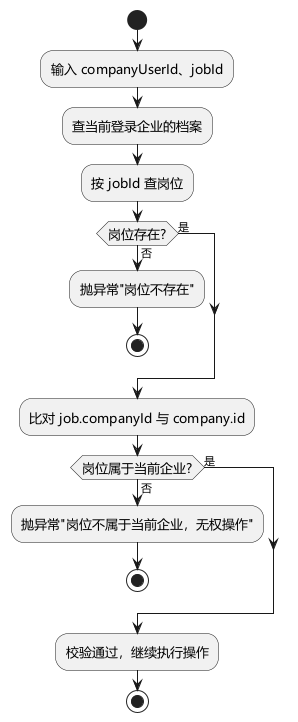

The diagram above was rendered by PlantUML. Its source (embedded in the PNG):
@startuml 岗位归属校验核心算法流程图
skinparam defaultFontName "Microsoft YaHei"
skinparam activityDiamondFontSize 13
skinparam activityFontSize 13
skinparam defaultTextAlignment center

start
:输入 companyUserId、jobId;
:查当前登录企业的档案;
:按 jobId 查岗位;
if (岗位存在?) then (否)
  :抛异常"岗位不存在";
  stop
else (是)
endif
:比对 job.companyId 与 company.id;
if (岗位属于当前企业?) then (否)
  :抛异常"岗位不属于当前企业，无权操作";
  stop
else (是)
endif
:校验通过，继续执行操作;
stop
@enduml